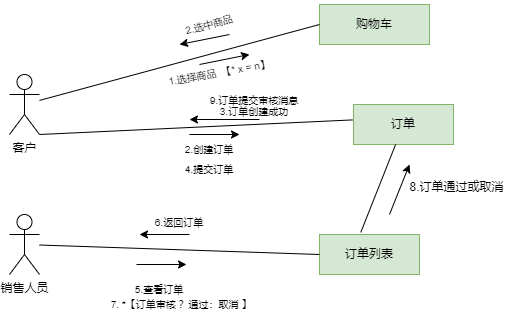

The diagram above was exported from draw.io. Its source (the exported page's mxGraphModel, read from the mxfile embedded in the PNG):
<mxGraphModel dx="658" dy="397" grid="1" gridSize="10" guides="1" tooltips="1" connect="1" arrows="1" fold="1" page="1" pageScale="1" pageWidth="827" pageHeight="1169" math="0" shadow="0">
  <root>
    <mxCell id="0" />
    <mxCell id="1" parent="0" />
    <mxCell id="iOE9US-tibtEeHVYP8h6-1" value="客户" style="shape=umlActor;verticalLabelPosition=bottom;verticalAlign=top;html=1;outlineConnect=0;" vertex="1" parent="1">
      <mxGeometry x="70" y="280" width="30" height="60" as="geometry" />
    </mxCell>
    <mxCell id="iOE9US-tibtEeHVYP8h6-2" value="购物车" style="html=1;whiteSpace=wrap;fillColor=#d5e8d4;strokeColor=#82b366;" vertex="1" parent="1">
      <mxGeometry x="380" y="210" width="110" height="40" as="geometry" />
    </mxCell>
    <mxCell id="iOE9US-tibtEeHVYP8h6-3" value="订单" style="html=1;whiteSpace=wrap;fillColor=#d5e8d4;strokeColor=#82b366;" vertex="1" parent="1">
      <mxGeometry x="414" y="310" width="100" height="40" as="geometry" />
    </mxCell>
    <mxCell id="iOE9US-tibtEeHVYP8h6-4" value="订单列表" style="html=1;whiteSpace=wrap;fillColor=#d5e8d4;strokeColor=#82b366;" vertex="1" parent="1">
      <mxGeometry x="380" y="440" width="100" height="40" as="geometry" />
    </mxCell>
    <mxCell id="iOE9US-tibtEeHVYP8h6-5" value="销售人员" style="shape=umlActor;verticalLabelPosition=bottom;verticalAlign=top;html=1;" vertex="1" parent="1">
      <mxGeometry x="70" y="420" width="30" height="60" as="geometry" />
    </mxCell>
    <mxCell id="iOE9US-tibtEeHVYP8h6-7" value="" style="endArrow=none;html=1;rounded=0;entryX=0;entryY=0.5;entryDx=0;entryDy=0;" edge="1" parent="1" source="iOE9US-tibtEeHVYP8h6-1" target="iOE9US-tibtEeHVYP8h6-2">
      <mxGeometry width="50" height="50" relative="1" as="geometry">
        <mxPoint x="210" y="260" as="sourcePoint" />
        <mxPoint x="380" y="320" as="targetPoint" />
      </mxGeometry>
    </mxCell>
    <mxCell id="iOE9US-tibtEeHVYP8h6-8" value="" style="endArrow=classic;html=1;rounded=0;" edge="1" parent="1">
      <mxGeometry width="50" height="50" relative="1" as="geometry">
        <mxPoint x="260" y="270" as="sourcePoint" />
        <mxPoint x="310" y="260" as="targetPoint" />
      </mxGeometry>
    </mxCell>
    <mxCell id="iOE9US-tibtEeHVYP8h6-9" value="1.选择商品  【* x = n】" style="text;align=center;verticalAlign=middle;resizable=0;points=[];autosize=1;strokeColor=none;fillColor=none;fontSize=10;rotation=-10;" vertex="1" parent="1">
      <mxGeometry x="205" y="263" width="150" height="30" as="geometry" />
    </mxCell>
    <mxCell id="iOE9US-tibtEeHVYP8h6-10" value="" style="endArrow=none;html=1;rounded=0;entryX=1;entryY=1;entryDx=0;entryDy=0;exitX=-0.008;exitY=0.385;exitDx=0;exitDy=0;exitPerimeter=0;entryPerimeter=0;" edge="1" parent="1" source="iOE9US-tibtEeHVYP8h6-3" target="iOE9US-tibtEeHVYP8h6-1">
      <mxGeometry width="50" height="50" relative="1" as="geometry">
        <mxPoint x="330" y="370" as="sourcePoint" />
        <mxPoint x="380" y="320" as="targetPoint" />
      </mxGeometry>
    </mxCell>
    <mxCell id="iOE9US-tibtEeHVYP8h6-11" value="2.创建订单" style="text;align=center;verticalAlign=middle;resizable=0;points=[];autosize=1;strokeColor=none;fillColor=none;fontSize=10;rotation=0;" vertex="1" parent="1">
      <mxGeometry x="230" y="340" width="80" height="30" as="geometry" />
    </mxCell>
    <mxCell id="iOE9US-tibtEeHVYP8h6-13" value="" style="endArrow=classic;html=1;rounded=0;" edge="1" parent="1">
      <mxGeometry width="50" height="50" relative="1" as="geometry">
        <mxPoint x="290" y="240" as="sourcePoint" />
        <mxPoint x="240" y="250" as="targetPoint" />
      </mxGeometry>
    </mxCell>
    <mxCell id="iOE9US-tibtEeHVYP8h6-15" value="2.选中商品" style="text;align=center;verticalAlign=middle;resizable=0;points=[];autosize=1;strokeColor=none;fillColor=none;fontSize=10;rotation=-15;" vertex="1" parent="1">
      <mxGeometry x="230" y="215" width="80" height="30" as="geometry" />
    </mxCell>
    <mxCell id="iOE9US-tibtEeHVYP8h6-17" value="3.订单创建成功" style="text;align=center;verticalAlign=middle;resizable=0;points=[];autosize=1;strokeColor=none;fillColor=none;fontSize=10;rotation=0;" vertex="1" parent="1">
      <mxGeometry x="260" y="302" width="110" height="30" as="geometry" />
    </mxCell>
    <mxCell id="iOE9US-tibtEeHVYP8h6-18" value="4.提交订单" style="text;align=center;verticalAlign=middle;resizable=0;points=[];autosize=1;strokeColor=none;fillColor=none;fontSize=10;rotation=0;" vertex="1" parent="1">
      <mxGeometry x="230" y="360" width="80" height="30" as="geometry" />
    </mxCell>
    <mxCell id="iOE9US-tibtEeHVYP8h6-19" value="" style="endArrow=classic;html=1;rounded=0;" edge="1" parent="1">
      <mxGeometry width="50" height="50" relative="1" as="geometry">
        <mxPoint x="250" y="340" as="sourcePoint" />
        <mxPoint x="300" y="340" as="targetPoint" />
      </mxGeometry>
    </mxCell>
    <mxCell id="iOE9US-tibtEeHVYP8h6-21" value="" style="endArrow=none;html=1;rounded=0;entryX=0;entryY=0.5;entryDx=0;entryDy=0;" edge="1" parent="1" source="iOE9US-tibtEeHVYP8h6-5" target="iOE9US-tibtEeHVYP8h6-4">
      <mxGeometry width="50" height="50" relative="1" as="geometry">
        <mxPoint x="330" y="370" as="sourcePoint" />
        <mxPoint x="380" y="320" as="targetPoint" />
      </mxGeometry>
    </mxCell>
    <mxCell id="iOE9US-tibtEeHVYP8h6-23" value="" style="endArrow=classic;html=1;rounded=0;" edge="1" parent="1">
      <mxGeometry width="50" height="50" relative="1" as="geometry">
        <mxPoint x="197" y="470" as="sourcePoint" />
        <mxPoint x="247" y="470" as="targetPoint" />
      </mxGeometry>
    </mxCell>
    <mxCell id="iOE9US-tibtEeHVYP8h6-24" value="5.查看订单" style="text;align=center;verticalAlign=middle;resizable=0;points=[];autosize=1;strokeColor=none;fillColor=none;fontSize=10;rotation=0;" vertex="1" parent="1">
      <mxGeometry x="180" y="480" width="80" height="30" as="geometry" />
    </mxCell>
    <mxCell id="iOE9US-tibtEeHVYP8h6-25" value="" style="endArrow=classic;html=1;rounded=0;" edge="1" parent="1">
      <mxGeometry width="50" height="50" relative="1" as="geometry">
        <mxPoint x="320" y="325" as="sourcePoint" />
        <mxPoint x="250" y="325" as="targetPoint" />
      </mxGeometry>
    </mxCell>
    <mxCell id="iOE9US-tibtEeHVYP8h6-27" value="" style="endArrow=classic;html=1;rounded=0;" edge="1" parent="1">
      <mxGeometry width="50" height="50" relative="1" as="geometry">
        <mxPoint x="250" y="440" as="sourcePoint" />
        <mxPoint x="200" y="440" as="targetPoint" />
      </mxGeometry>
    </mxCell>
    <mxCell id="iOE9US-tibtEeHVYP8h6-28" value="6.返回订单" style="text;align=center;verticalAlign=middle;resizable=0;points=[];autosize=1;strokeColor=none;fillColor=none;fontSize=10;rotation=0;" vertex="1" parent="1">
      <mxGeometry x="200" y="413" width="80" height="30" as="geometry" />
    </mxCell>
    <mxCell id="iOE9US-tibtEeHVYP8h6-29" value="7. *【订单审核 ？通过：取消 】" style="text;align=center;verticalAlign=middle;resizable=0;points=[];autosize=1;strokeColor=none;fillColor=none;fontSize=10;rotation=0;" vertex="1" parent="1">
      <mxGeometry x="147" y="495" width="190" height="30" as="geometry" />
    </mxCell>
    <mxCell id="iOE9US-tibtEeHVYP8h6-30" value="" style="endArrow=none;html=1;rounded=0;exitX=0.413;exitY=-0.054;exitDx=0;exitDy=0;exitPerimeter=0;" edge="1" parent="1" source="iOE9US-tibtEeHVYP8h6-4" target="iOE9US-tibtEeHVYP8h6-3">
      <mxGeometry width="50" height="50" relative="1" as="geometry">
        <mxPoint x="330" y="370" as="sourcePoint" />
        <mxPoint x="380" y="320" as="targetPoint" />
      </mxGeometry>
    </mxCell>
    <mxCell id="iOE9US-tibtEeHVYP8h6-31" value="" style="endArrow=classic;html=1;rounded=0;" edge="1" parent="1">
      <mxGeometry width="50" height="50" relative="1" as="geometry">
        <mxPoint x="450" y="420" as="sourcePoint" />
        <mxPoint x="470" y="370" as="targetPoint" />
      </mxGeometry>
    </mxCell>
    <mxCell id="iOE9US-tibtEeHVYP8h6-32" value="8.订单通过或取消" style="text;html=1;align=center;verticalAlign=middle;resizable=0;points=[];autosize=1;strokeColor=none;fillColor=none;" vertex="1" parent="1">
      <mxGeometry x="457" y="378" width="120" height="30" as="geometry" />
    </mxCell>
    <mxCell id="iOE9US-tibtEeHVYP8h6-33" value="9.订单提交审核消息" style="text;align=center;verticalAlign=middle;resizable=0;points=[];autosize=1;strokeColor=none;fillColor=none;fontSize=10;rotation=0;" vertex="1" parent="1">
      <mxGeometry x="250" y="291" width="130" height="30" as="geometry" />
    </mxCell>
  </root>
</mxGraphModel>